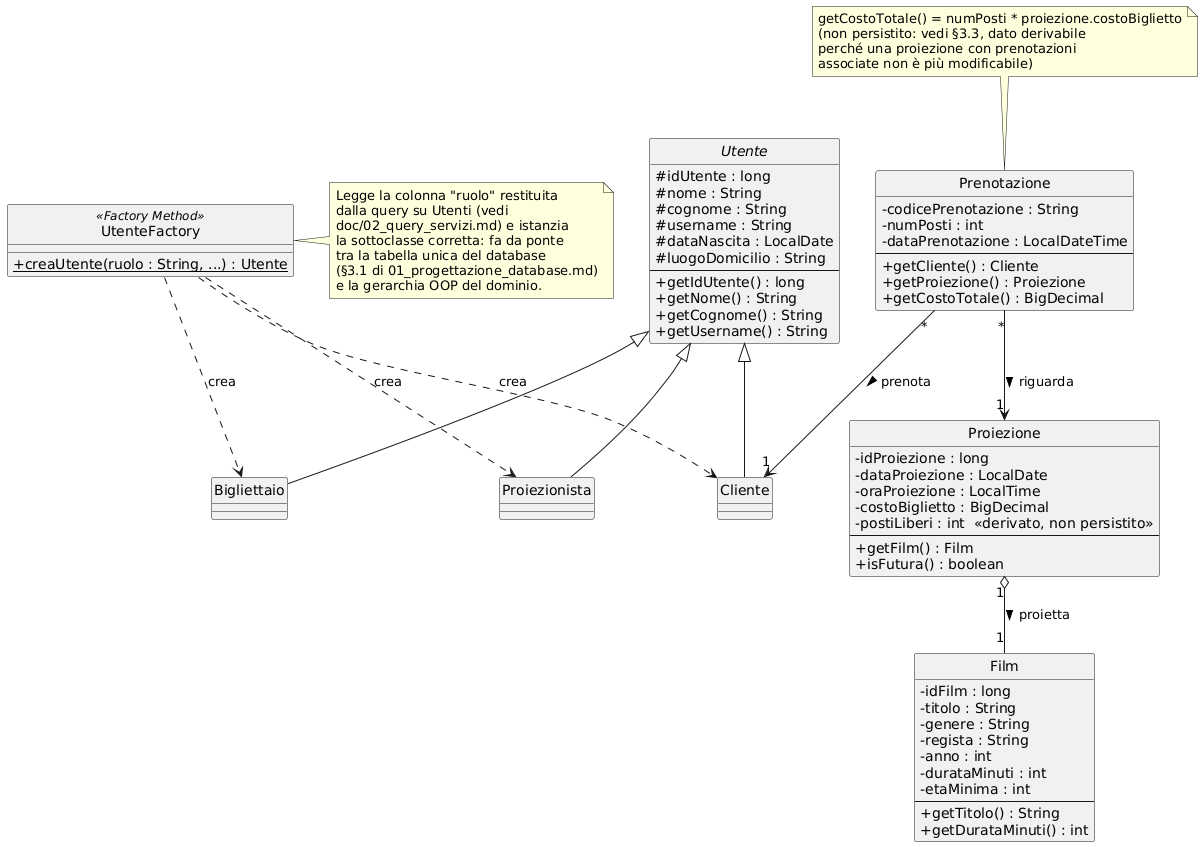

The diagram above was rendered by PlantUML. Its source (embedded in the PNG):
@startuml classi_dominio
skinparam backgroundColor white
skinparam classAttributeIconSize 0
hide circle

abstract class Utente {
  # idUtente : long
  # nome : String
  # cognome : String
  # username : String
  # dataNascita : LocalDate
  # luogoDomicilio : String
  --
  + getIdUtente() : long
  + getNome() : String
  + getCognome() : String
  + getUsername() : String
}

class Cliente extends Utente
class Proiezionista extends Utente
class Bigliettaio extends Utente

class Film {
  - idFilm : long
  - titolo : String
  - genere : String
  - regista : String
  - anno : int
  - durataMinuti : int
  - etaMinima : int
  --
  + getTitolo() : String
  + getDurataMinuti() : int
}

class Proiezione {
  - idProiezione : long
  - dataProiezione : LocalDate
  - oraProiezione : LocalTime
  - costoBiglietto : BigDecimal
  - postiLiberi : int  <<derivato, non persistito>>
  --
  + getFilm() : Film
  + isFutura() : boolean
}

class Prenotazione {
  - codicePrenotazione : String
  - numPosti : int
  - dataPrenotazione : LocalDateTime
  --
  + getCliente() : Cliente
  + getProiezione() : Proiezione
  + getCostoTotale() : BigDecimal
}

class UtenteFactory <<Factory Method>> {
  + {static} creaUtente(ruolo : String, ...) : Utente
}

Proiezione "1" o-- "1" Film : proietta >
Prenotazione "*" --> "1" Cliente : prenota >
Prenotazione "*" --> "1" Proiezione : riguarda >

UtenteFactory ..> Cliente : crea
UtenteFactory ..> Proiezionista : crea
UtenteFactory ..> Bigliettaio : crea

note right of UtenteFactory
  Legge la colonna "ruolo" restituita
  dalla query su Utenti (vedi
  doc/02_query_servizi.md) e istanzia
  la sottoclasse corretta: fa da ponte
  tra la tabella unica del database
  (§3.1 di 01_progettazione_database.md)
  e la gerarchia OOP del dominio.
end note

note top of Prenotazione
  getCostoTotale() = numPosti * proiezione.costoBiglietto
  (non persistito: vedi §3.3, dato derivabile
  perché una proiezione con prenotazioni
  associate non è più modificabile)
end note

@enduml